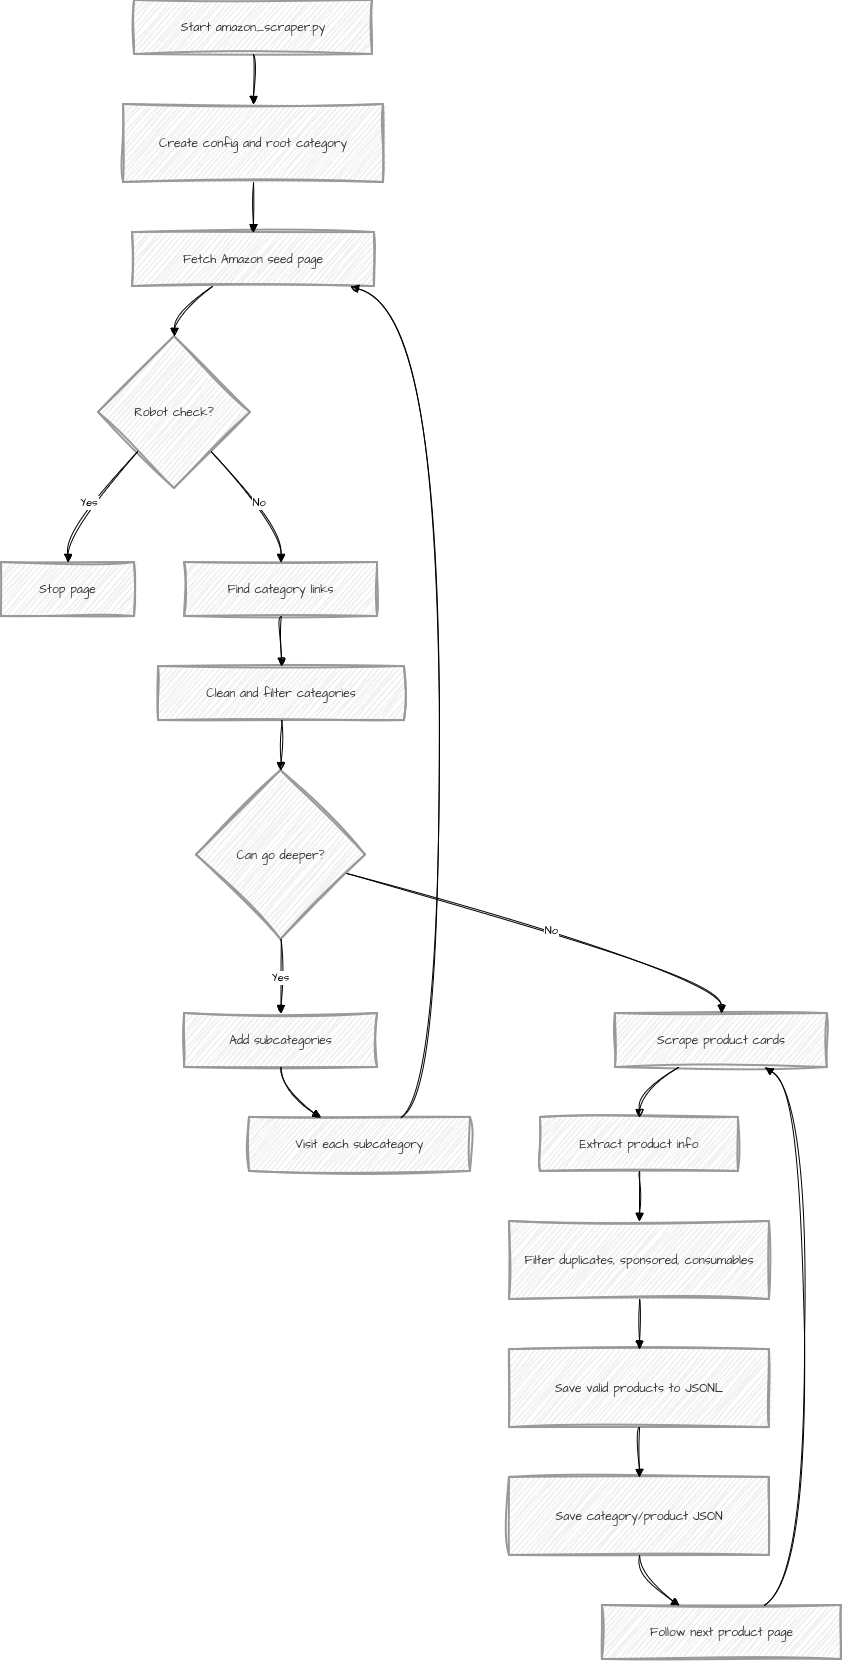

The diagram above was exported from draw.io. Its source (the exported page's mxGraphModel, read from the mxfile embedded in the PNG):
<mxGraphModel dx="1578" dy="983" grid="0" gridSize="10" guides="1" tooltips="1" connect="1" arrows="1" fold="1" page="1" pageScale="1" pageWidth="850" pageHeight="1100" math="0" shadow="0">
  <root>
    <mxCell id="0" />
    <mxCell id="1" parent="0" />
    <mxCell id="xnGkBfi9CPOGW0LHD92k-1" parent="1" style="whiteSpace=wrap;strokeWidth=2;fillColor=light-dark(#eeeeee,#1f2020);strokeColor=light-dark(#999999,#cccccc);fontColor=light-dark(#333333,#cccccc);sketch=1;hachureGap=4;jiggle=2;curveFitting=1;fontFamily=Architects Daughter;fontSource=https%3A%2F%2Ffonts.googleapis.com%2Fcss%3Ffamily%3DArchitects%2BDaughter;" value="Start amazon_scraper.py" vertex="1">
      <mxGeometry height="54" width="238" x="153" y="20" as="geometry" />
    </mxCell>
    <mxCell id="xnGkBfi9CPOGW0LHD92k-2" parent="1" style="whiteSpace=wrap;strokeWidth=2;fillColor=light-dark(#eeeeee,#1f2020);strokeColor=light-dark(#999999,#cccccc);fontColor=light-dark(#333333,#cccccc);sketch=1;hachureGap=4;jiggle=2;curveFitting=1;fontFamily=Architects Daughter;fontSource=https%3A%2F%2Ffonts.googleapis.com%2Fcss%3Ffamily%3DArchitects%2BDaughter;" value="Create config and root category" vertex="1">
      <mxGeometry height="78" width="260" x="142" y="124" as="geometry" />
    </mxCell>
    <mxCell id="xnGkBfi9CPOGW0LHD92k-3" parent="1" style="whiteSpace=wrap;strokeWidth=2;fillColor=light-dark(#eeeeee,#1f2020);strokeColor=light-dark(#999999,#cccccc);fontColor=light-dark(#333333,#cccccc);sketch=1;hachureGap=4;jiggle=2;curveFitting=1;fontFamily=Architects Daughter;fontSource=https%3A%2F%2Ffonts.googleapis.com%2Fcss%3Ffamily%3DArchitects%2BDaughter;" value="Fetch Amazon seed page" vertex="1">
      <mxGeometry height="54" width="242" x="151" y="252" as="geometry" />
    </mxCell>
    <mxCell id="xnGkBfi9CPOGW0LHD92k-4" parent="1" style="rhombus;strokeWidth=2;whiteSpace=wrap;fillColor=light-dark(#eeeeee,#1f2020);strokeColor=light-dark(#999999,#cccccc);fontColor=light-dark(#333333,#cccccc);sketch=1;hachureGap=4;jiggle=2;curveFitting=1;fontFamily=Architects Daughter;fontSource=https%3A%2F%2Ffonts.googleapis.com%2Fcss%3Ffamily%3DArchitects%2BDaughter;" value="Robot check?" vertex="1">
      <mxGeometry height="152" width="152" x="117" y="356" as="geometry" />
    </mxCell>
    <mxCell id="xnGkBfi9CPOGW0LHD92k-5" parent="1" style="whiteSpace=wrap;strokeWidth=2;fillColor=light-dark(#eeeeee,#1f2020);strokeColor=light-dark(#999999,#cccccc);fontColor=light-dark(#333333,#cccccc);sketch=1;hachureGap=4;jiggle=2;curveFitting=1;fontFamily=Architects Daughter;fontSource=https%3A%2F%2Ffonts.googleapis.com%2Fcss%3Ffamily%3DArchitects%2BDaughter;" value="Stop page" vertex="1">
      <mxGeometry height="54" width="133" x="20" y="582" as="geometry" />
    </mxCell>
    <mxCell id="xnGkBfi9CPOGW0LHD92k-6" parent="1" style="whiteSpace=wrap;strokeWidth=2;fillColor=light-dark(#eeeeee,#1f2020);strokeColor=light-dark(#999999,#cccccc);fontColor=light-dark(#333333,#cccccc);sketch=1;hachureGap=4;jiggle=2;curveFitting=1;fontFamily=Architects Daughter;fontSource=https%3A%2F%2Ffonts.googleapis.com%2Fcss%3Ffamily%3DArchitects%2BDaughter;" value="Find category links" vertex="1">
      <mxGeometry height="54" width="193" x="203" y="582" as="geometry" />
    </mxCell>
    <mxCell id="xnGkBfi9CPOGW0LHD92k-7" parent="1" style="whiteSpace=wrap;strokeWidth=2;fillColor=light-dark(#eeeeee,#1f2020);strokeColor=light-dark(#999999,#cccccc);fontColor=light-dark(#333333,#cccccc);sketch=1;hachureGap=4;jiggle=2;curveFitting=1;fontFamily=Architects Daughter;fontSource=https%3A%2F%2Ffonts.googleapis.com%2Fcss%3Ffamily%3DArchitects%2BDaughter;" value="Clean and filter categories" vertex="1">
      <mxGeometry height="54" width="246" x="177" y="686" as="geometry" />
    </mxCell>
    <mxCell id="xnGkBfi9CPOGW0LHD92k-8" parent="1" style="rhombus;strokeWidth=2;whiteSpace=wrap;fillColor=light-dark(#eeeeee,#1f2020);strokeColor=light-dark(#999999,#cccccc);fontColor=light-dark(#333333,#cccccc);sketch=1;hachureGap=4;jiggle=2;curveFitting=1;fontFamily=Architects Daughter;fontSource=https%3A%2F%2Ffonts.googleapis.com%2Fcss%3Ffamily%3DArchitects%2BDaughter;" value="Can go deeper?" vertex="1">
      <mxGeometry height="169" width="169" x="215" y="790" as="geometry" />
    </mxCell>
    <mxCell id="xnGkBfi9CPOGW0LHD92k-9" parent="1" style="whiteSpace=wrap;strokeWidth=2;fillColor=light-dark(#eeeeee,#1f2020);strokeColor=light-dark(#999999,#cccccc);fontColor=light-dark(#333333,#cccccc);sketch=1;hachureGap=4;jiggle=2;curveFitting=1;fontFamily=Architects Daughter;fontSource=https%3A%2F%2Ffonts.googleapis.com%2Fcss%3Ffamily%3DArchitects%2BDaughter;" value="Add subcategories" vertex="1">
      <mxGeometry height="54" width="193" x="203" y="1033" as="geometry" />
    </mxCell>
    <mxCell id="xnGkBfi9CPOGW0LHD92k-10" parent="1" style="whiteSpace=wrap;strokeWidth=2;fillColor=light-dark(#eeeeee,#1f2020);strokeColor=light-dark(#999999,#cccccc);fontColor=light-dark(#333333,#cccccc);sketch=1;hachureGap=4;jiggle=2;curveFitting=1;fontFamily=Architects Daughter;fontSource=https%3A%2F%2Ffonts.googleapis.com%2Fcss%3Ffamily%3DArchitects%2BDaughter;" value="Visit each subcategory" vertex="1">
      <mxGeometry height="54" width="221" x="268" y="1137" as="geometry" />
    </mxCell>
    <mxCell id="xnGkBfi9CPOGW0LHD92k-11" parent="1" style="whiteSpace=wrap;strokeWidth=2;fillColor=light-dark(#eeeeee,#1f2020);strokeColor=light-dark(#999999,#cccccc);fontColor=light-dark(#333333,#cccccc);sketch=1;hachureGap=4;jiggle=2;curveFitting=1;fontFamily=Architects Daughter;fontSource=https%3A%2F%2Ffonts.googleapis.com%2Fcss%3Ffamily%3DArchitects%2BDaughter;" value="Scrape product cards" vertex="1">
      <mxGeometry height="54" width="212" x="634" y="1033" as="geometry" />
    </mxCell>
    <mxCell id="xnGkBfi9CPOGW0LHD92k-12" parent="1" style="whiteSpace=wrap;strokeWidth=2;fillColor=light-dark(#eeeeee,#1f2020);strokeColor=light-dark(#999999,#cccccc);fontColor=light-dark(#333333,#cccccc);sketch=1;hachureGap=4;jiggle=2;curveFitting=1;fontFamily=Architects Daughter;fontSource=https%3A%2F%2Ffonts.googleapis.com%2Fcss%3Ffamily%3DArchitects%2BDaughter;" value="Extract product info" vertex="1">
      <mxGeometry height="54" width="198" x="559" y="1137" as="geometry" />
    </mxCell>
    <mxCell id="xnGkBfi9CPOGW0LHD92k-13" parent="1" style="whiteSpace=wrap;strokeWidth=2;fillColor=light-dark(#eeeeee,#1f2020);strokeColor=light-dark(#999999,#cccccc);fontColor=light-dark(#333333,#cccccc);sketch=1;hachureGap=4;jiggle=2;curveFitting=1;fontFamily=Architects Daughter;fontSource=https%3A%2F%2Ffonts.googleapis.com%2Fcss%3Ffamily%3DArchitects%2BDaughter;" value="Filter duplicates, sponsored, consumables" vertex="1">
      <mxGeometry height="78" width="260" x="528" y="1241" as="geometry" />
    </mxCell>
    <mxCell id="xnGkBfi9CPOGW0LHD92k-14" parent="1" style="whiteSpace=wrap;strokeWidth=2;fillColor=light-dark(#eeeeee,#1f2020);strokeColor=light-dark(#999999,#cccccc);fontColor=light-dark(#333333,#cccccc);sketch=1;hachureGap=4;jiggle=2;curveFitting=1;fontFamily=Architects Daughter;fontSource=https%3A%2F%2Ffonts.googleapis.com%2Fcss%3Ffamily%3DArchitects%2BDaughter;" value="Save valid products to JSONL" vertex="1">
      <mxGeometry height="78" width="260" x="528" y="1369" as="geometry" />
    </mxCell>
    <mxCell id="xnGkBfi9CPOGW0LHD92k-15" parent="1" style="whiteSpace=wrap;strokeWidth=2;fillColor=light-dark(#eeeeee,#1f2020);strokeColor=light-dark(#999999,#cccccc);fontColor=light-dark(#333333,#cccccc);sketch=1;hachureGap=4;jiggle=2;curveFitting=1;fontFamily=Architects Daughter;fontSource=https%3A%2F%2Ffonts.googleapis.com%2Fcss%3Ffamily%3DArchitects%2BDaughter;" value="Save category/product JSON" vertex="1">
      <mxGeometry height="78" width="260" x="528" y="1497" as="geometry" />
    </mxCell>
    <mxCell id="xnGkBfi9CPOGW0LHD92k-16" parent="1" style="whiteSpace=wrap;strokeWidth=2;fillColor=light-dark(#eeeeee,#1f2020);strokeColor=light-dark(#999999,#cccccc);fontColor=light-dark(#333333,#cccccc);sketch=1;hachureGap=4;jiggle=2;curveFitting=1;fontFamily=Architects Daughter;fontSource=https%3A%2F%2Ffonts.googleapis.com%2Fcss%3Ffamily%3DArchitects%2BDaughter;" value="Follow next product page" vertex="1">
      <mxGeometry height="54" width="239" x="621" y="1625" as="geometry" />
    </mxCell>
    <mxCell id="xnGkBfi9CPOGW0LHD92k-17" edge="1" parent="1" source="xnGkBfi9CPOGW0LHD92k-1" style="curved=1;startArrow=none;endArrow=block;exitX=0.5;exitY=1;entryX=0.5;entryY=0;rounded=0;sketch=1;hachureGap=4;jiggle=2;curveFitting=1;fontFamily=Architects Daughter;fontSource=https%3A%2F%2Ffonts.googleapis.com%2Fcss%3Ffamily%3DArchitects%2BDaughter;" target="xnGkBfi9CPOGW0LHD92k-2" value="">
      <mxGeometry relative="1" as="geometry">
        <Array as="points" />
      </mxGeometry>
    </mxCell>
    <mxCell id="xnGkBfi9CPOGW0LHD92k-18" edge="1" parent="1" source="xnGkBfi9CPOGW0LHD92k-2" style="curved=1;startArrow=none;endArrow=block;exitX=0.5;exitY=1;entryX=0.5;entryY=0;rounded=0;sketch=1;hachureGap=4;jiggle=2;curveFitting=1;fontFamily=Architects Daughter;fontSource=https%3A%2F%2Ffonts.googleapis.com%2Fcss%3Ffamily%3DArchitects%2BDaughter;" target="xnGkBfi9CPOGW0LHD92k-3" value="">
      <mxGeometry relative="1" as="geometry">
        <Array as="points" />
      </mxGeometry>
    </mxCell>
    <mxCell id="xnGkBfi9CPOGW0LHD92k-19" edge="1" parent="1" source="xnGkBfi9CPOGW0LHD92k-3" style="curved=1;startArrow=none;endArrow=block;exitX=0.33;exitY=1;entryX=0.5;entryY=0;rounded=0;sketch=1;hachureGap=4;jiggle=2;curveFitting=1;fontFamily=Architects Daughter;fontSource=https%3A%2F%2Ffonts.googleapis.com%2Fcss%3Ffamily%3DArchitects%2BDaughter;" target="xnGkBfi9CPOGW0LHD92k-4" value="">
      <mxGeometry relative="1" as="geometry">
        <Array as="points">
          <mxPoint x="193" y="331" />
        </Array>
      </mxGeometry>
    </mxCell>
    <mxCell id="xnGkBfi9CPOGW0LHD92k-20" edge="1" parent="1" source="xnGkBfi9CPOGW0LHD92k-4" style="curved=1;startArrow=none;endArrow=block;exitX=0.03;exitY=1;entryX=0.5;entryY=0;rounded=0;sketch=1;hachureGap=4;jiggle=2;curveFitting=1;fontFamily=Architects Daughter;fontSource=https%3A%2F%2Ffonts.googleapis.com%2Fcss%3Ffamily%3DArchitects%2BDaughter;" target="xnGkBfi9CPOGW0LHD92k-5" value="Yes">
      <mxGeometry relative="1" as="geometry">
        <Array as="points">
          <mxPoint x="86" y="545" />
        </Array>
      </mxGeometry>
    </mxCell>
    <mxCell id="xnGkBfi9CPOGW0LHD92k-21" edge="1" parent="1" source="xnGkBfi9CPOGW0LHD92k-4" style="curved=1;startArrow=none;endArrow=block;exitX=0.97;exitY=1;entryX=0.5;entryY=0;rounded=0;sketch=1;hachureGap=4;jiggle=2;curveFitting=1;fontFamily=Architects Daughter;fontSource=https%3A%2F%2Ffonts.googleapis.com%2Fcss%3Ffamily%3DArchitects%2BDaughter;" target="xnGkBfi9CPOGW0LHD92k-6" value="No">
      <mxGeometry relative="1" as="geometry">
        <Array as="points">
          <mxPoint x="300" y="545" />
        </Array>
      </mxGeometry>
    </mxCell>
    <mxCell id="xnGkBfi9CPOGW0LHD92k-22" edge="1" parent="1" source="xnGkBfi9CPOGW0LHD92k-6" style="curved=1;startArrow=none;endArrow=block;exitX=0.5;exitY=1;entryX=0.5;entryY=0;rounded=0;sketch=1;hachureGap=4;jiggle=2;curveFitting=1;fontFamily=Architects Daughter;fontSource=https%3A%2F%2Ffonts.googleapis.com%2Fcss%3Ffamily%3DArchitects%2BDaughter;" target="xnGkBfi9CPOGW0LHD92k-7" value="">
      <mxGeometry relative="1" as="geometry">
        <Array as="points" />
      </mxGeometry>
    </mxCell>
    <mxCell id="xnGkBfi9CPOGW0LHD92k-23" edge="1" parent="1" source="xnGkBfi9CPOGW0LHD92k-7" style="curved=1;startArrow=none;endArrow=block;exitX=0.5;exitY=1;entryX=0.5;entryY=0;rounded=0;sketch=1;hachureGap=4;jiggle=2;curveFitting=1;fontFamily=Architects Daughter;fontSource=https%3A%2F%2Ffonts.googleapis.com%2Fcss%3Ffamily%3DArchitects%2BDaughter;" target="xnGkBfi9CPOGW0LHD92k-8" value="">
      <mxGeometry relative="1" as="geometry">
        <Array as="points" />
      </mxGeometry>
    </mxCell>
    <mxCell id="xnGkBfi9CPOGW0LHD92k-24" edge="1" parent="1" source="xnGkBfi9CPOGW0LHD92k-8" style="curved=1;startArrow=none;endArrow=block;exitX=0.5;exitY=1;entryX=0.5;entryY=-0.01;rounded=0;sketch=1;hachureGap=4;jiggle=2;curveFitting=1;fontFamily=Architects Daughter;fontSource=https%3A%2F%2Ffonts.googleapis.com%2Fcss%3Ffamily%3DArchitects%2BDaughter;" target="xnGkBfi9CPOGW0LHD92k-9" value="Yes">
      <mxGeometry relative="1" as="geometry">
        <Array as="points" />
      </mxGeometry>
    </mxCell>
    <mxCell id="xnGkBfi9CPOGW0LHD92k-25" edge="1" parent="1" source="xnGkBfi9CPOGW0LHD92k-9" style="curved=1;startArrow=none;endArrow=block;exitX=0.5;exitY=0.99;entryX=0.32;entryY=-0.01;rounded=0;sketch=1;hachureGap=4;jiggle=2;curveFitting=1;fontFamily=Architects Daughter;fontSource=https%3A%2F%2Ffonts.googleapis.com%2Fcss%3Ffamily%3DArchitects%2BDaughter;" target="xnGkBfi9CPOGW0LHD92k-10" value="">
      <mxGeometry relative="1" as="geometry">
        <Array as="points">
          <mxPoint x="300" y="1112" />
        </Array>
      </mxGeometry>
    </mxCell>
    <mxCell id="xnGkBfi9CPOGW0LHD92k-26" edge="1" parent="1" source="xnGkBfi9CPOGW0LHD92k-10" style="curved=1;startArrow=none;endArrow=block;exitX=0.69;exitY=-0.01;entryX=0.9;entryY=1;rounded=0;sketch=1;hachureGap=4;jiggle=2;curveFitting=1;fontFamily=Architects Daughter;fontSource=https%3A%2F%2Ffonts.googleapis.com%2Fcss%3Ffamily%3DArchitects%2BDaughter;" target="xnGkBfi9CPOGW0LHD92k-3" value="">
      <mxGeometry relative="1" as="geometry">
        <Array as="points">
          <mxPoint x="458" y="1112" />
          <mxPoint x="458" y="331" />
        </Array>
      </mxGeometry>
    </mxCell>
    <mxCell id="xnGkBfi9CPOGW0LHD92k-27" edge="1" parent="1" source="xnGkBfi9CPOGW0LHD92k-8" style="curved=1;startArrow=none;endArrow=block;exitX=1;exitY=0.64;entryX=0.5;entryY=-0.01;rounded=0;sketch=1;hachureGap=4;jiggle=2;curveFitting=1;fontFamily=Architects Daughter;fontSource=https%3A%2F%2Ffonts.googleapis.com%2Fcss%3Ffamily%3DArchitects%2BDaughter;" target="xnGkBfi9CPOGW0LHD92k-11" value="No">
      <mxGeometry relative="1" as="geometry">
        <Array as="points">
          <mxPoint x="740" y="996" />
        </Array>
      </mxGeometry>
    </mxCell>
    <mxCell id="xnGkBfi9CPOGW0LHD92k-28" edge="1" parent="1" source="xnGkBfi9CPOGW0LHD92k-11" style="curved=1;startArrow=none;endArrow=block;exitX=0.3;exitY=0.99;entryX=0.5;entryY=-0.01;rounded=0;sketch=1;hachureGap=4;jiggle=2;curveFitting=1;fontFamily=Architects Daughter;fontSource=https%3A%2F%2Ffonts.googleapis.com%2Fcss%3Ffamily%3DArchitects%2BDaughter;" target="xnGkBfi9CPOGW0LHD92k-12" value="">
      <mxGeometry relative="1" as="geometry">
        <Array as="points">
          <mxPoint x="658" y="1112" />
        </Array>
      </mxGeometry>
    </mxCell>
    <mxCell id="xnGkBfi9CPOGW0LHD92k-29" edge="1" parent="1" source="xnGkBfi9CPOGW0LHD92k-12" style="curved=1;startArrow=none;endArrow=block;exitX=0.5;exitY=0.99;entryX=0.5;entryY=0;rounded=0;sketch=1;hachureGap=4;jiggle=2;curveFitting=1;fontFamily=Architects Daughter;fontSource=https%3A%2F%2Ffonts.googleapis.com%2Fcss%3Ffamily%3DArchitects%2BDaughter;" target="xnGkBfi9CPOGW0LHD92k-13" value="">
      <mxGeometry relative="1" as="geometry">
        <Array as="points" />
      </mxGeometry>
    </mxCell>
    <mxCell id="xnGkBfi9CPOGW0LHD92k-30" edge="1" parent="1" source="xnGkBfi9CPOGW0LHD92k-13" style="curved=1;startArrow=none;endArrow=block;exitX=0.5;exitY=1;entryX=0.5;entryY=0;rounded=0;sketch=1;hachureGap=4;jiggle=2;curveFitting=1;fontFamily=Architects Daughter;fontSource=https%3A%2F%2Ffonts.googleapis.com%2Fcss%3Ffamily%3DArchitects%2BDaughter;" target="xnGkBfi9CPOGW0LHD92k-14" value="">
      <mxGeometry relative="1" as="geometry">
        <Array as="points" />
      </mxGeometry>
    </mxCell>
    <mxCell id="xnGkBfi9CPOGW0LHD92k-31" edge="1" parent="1" source="xnGkBfi9CPOGW0LHD92k-14" style="curved=1;startArrow=none;endArrow=block;exitX=0.5;exitY=1;entryX=0.5;entryY=0;rounded=0;sketch=1;hachureGap=4;jiggle=2;curveFitting=1;fontFamily=Architects Daughter;fontSource=https%3A%2F%2Ffonts.googleapis.com%2Fcss%3Ffamily%3DArchitects%2BDaughter;" target="xnGkBfi9CPOGW0LHD92k-15" value="">
      <mxGeometry relative="1" as="geometry">
        <Array as="points" />
      </mxGeometry>
    </mxCell>
    <mxCell id="xnGkBfi9CPOGW0LHD92k-32" edge="1" parent="1" source="xnGkBfi9CPOGW0LHD92k-15" style="curved=1;startArrow=none;endArrow=block;exitX=0.5;exitY=1;entryX=0.32;entryY=-0.01;rounded=0;sketch=1;hachureGap=4;jiggle=2;curveFitting=1;fontFamily=Architects Daughter;fontSource=https%3A%2F%2Ffonts.googleapis.com%2Fcss%3Ffamily%3DArchitects%2BDaughter;" target="xnGkBfi9CPOGW0LHD92k-16" value="">
      <mxGeometry relative="1" as="geometry">
        <Array as="points">
          <mxPoint x="658" y="1600" />
        </Array>
      </mxGeometry>
    </mxCell>
    <mxCell id="xnGkBfi9CPOGW0LHD92k-33" edge="1" parent="1" source="xnGkBfi9CPOGW0LHD92k-16" style="curved=1;startArrow=none;endArrow=block;exitX=0.68;exitY=-0.01;entryX=0.7;entryY=0.99;rounded=0;sketch=1;hachureGap=4;jiggle=2;curveFitting=1;fontFamily=Architects Daughter;fontSource=https%3A%2F%2Ffonts.googleapis.com%2Fcss%3Ffamily%3DArchitects%2BDaughter;" target="xnGkBfi9CPOGW0LHD92k-11" value="">
      <mxGeometry relative="1" as="geometry">
        <Array as="points">
          <mxPoint x="823" y="1600" />
          <mxPoint x="823" y="1112" />
        </Array>
      </mxGeometry>
    </mxCell>
  </root>
</mxGraphModel>